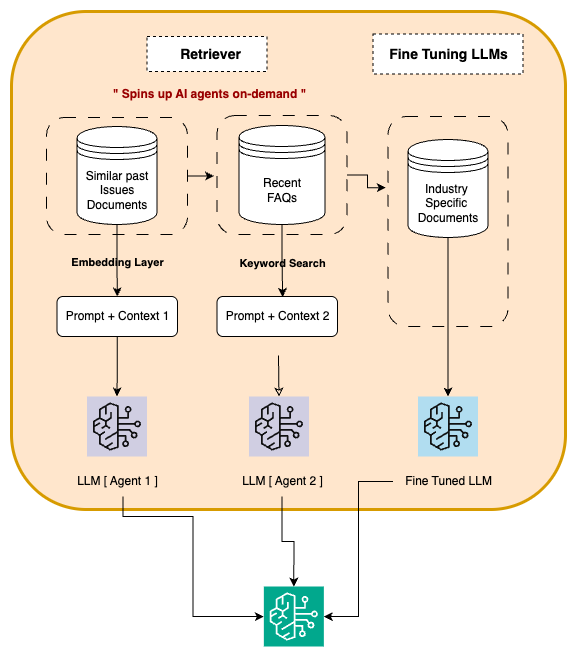

The diagram above was exported from draw.io. Its source (the exported page's mxGraphModel, read from the mxfile embedded in the PNG):
<mxGraphModel dx="168" dy="723" grid="1" gridSize="10" guides="1" tooltips="1" connect="1" arrows="1" fold="1" page="1" pageScale="1" pageWidth="850" pageHeight="1100" math="0" shadow="0">
  <root>
    <mxCell id="0" />
    <mxCell id="1" parent="0" />
    <mxCell id="AbXTYkuefCIlfBneIs2B-1" value="" style="group" connectable="0" vertex="1" parent="1">
      <mxGeometry x="1290" y="1010" width="554" height="635" as="geometry" />
    </mxCell>
    <mxCell id="AbXTYkuefCIlfBneIs2B-2" value="" style="rounded=1;whiteSpace=wrap;html=1;strokeWidth=3;fillColor=#ffe6cc;strokeColor=#d79b00;" vertex="1" parent="AbXTYkuefCIlfBneIs2B-1">
      <mxGeometry width="554" height="498" as="geometry" />
    </mxCell>
    <mxCell id="AbXTYkuefCIlfBneIs2B-3" value="" style="rounded=0;whiteSpace=wrap;html=1;dashed=1;" vertex="1" parent="AbXTYkuefCIlfBneIs2B-1">
      <mxGeometry x="135.5" y="25" width="120" height="35" as="geometry" />
    </mxCell>
    <mxCell id="AbXTYkuefCIlfBneIs2B-4" value="" style="rounded=0;whiteSpace=wrap;html=1;dashed=1;" vertex="1" parent="AbXTYkuefCIlfBneIs2B-1">
      <mxGeometry x="361.5" y="22.5" width="150" height="40" as="geometry" />
    </mxCell>
    <mxCell id="AbXTYkuefCIlfBneIs2B-5" value="" style="rounded=1;whiteSpace=wrap;html=1;dashed=1;dashPattern=12 12;fillColor=none;" vertex="1" parent="AbXTYkuefCIlfBneIs2B-1">
      <mxGeometry x="376.5" y="105" width="120" height="210" as="geometry" />
    </mxCell>
    <mxCell id="AbXTYkuefCIlfBneIs2B-6" value="" style="rounded=1;whiteSpace=wrap;html=1;dashed=1;dashPattern=12 12;fillColor=none;" vertex="1" parent="AbXTYkuefCIlfBneIs2B-1">
      <mxGeometry x="35" y="106" width="141" height="117" as="geometry" />
    </mxCell>
    <mxCell id="AbXTYkuefCIlfBneIs2B-7" value="" style="sketch=0;points=[[0,0,0],[0.25,0,0],[0.5,0,0],[0.75,0,0],[1,0,0],[0,1,0],[0.25,1,0],[0.5,1,0],[0.75,1,0],[1,1,0],[0,0.25,0],[0,0.5,0],[0,0.75,0],[1,0.25,0],[1,0.5,0],[1,0.75,0]];outlineConnect=0;fillColor=#d0cee2;strokeColor=#111112;dashed=0;verticalLabelPosition=bottom;verticalAlign=top;align=center;html=1;fontSize=12;fontStyle=0;aspect=fixed;shape=mxgraph.aws4.resourceIcon;resIcon=mxgraph.aws4.bedrock;" vertex="1" parent="AbXTYkuefCIlfBneIs2B-1">
      <mxGeometry x="75.5" y="385" width="60" height="60" as="geometry" />
    </mxCell>
    <mxCell id="AbXTYkuefCIlfBneIs2B-8" value="&lt;p class=&quot;p1&quot;&gt;Similar past&lt;br&gt;Issues&lt;br&gt;Documents&lt;/p&gt;" style="shape=datastore;whiteSpace=wrap;html=1;" vertex="1" parent="AbXTYkuefCIlfBneIs2B-1">
      <mxGeometry x="65.5" y="115" width="80" height="98" as="geometry" />
    </mxCell>
    <mxCell id="AbXTYkuefCIlfBneIs2B-9" value="Prompt + Context 1" style="rounded=1;whiteSpace=wrap;html=1;" vertex="1" parent="AbXTYkuefCIlfBneIs2B-1">
      <mxGeometry x="45.5" y="285" width="120.5" height="40" as="geometry" />
    </mxCell>
    <mxCell id="AbXTYkuefCIlfBneIs2B-10" style="edgeStyle=orthogonalEdgeStyle;rounded=0;orthogonalLoop=1;jettySize=auto;html=1;exitX=0.5;exitY=1;exitDx=0;exitDy=0;entryX=0.5;entryY=0;entryDx=0;entryDy=0;" edge="1" parent="AbXTYkuefCIlfBneIs2B-1" source="AbXTYkuefCIlfBneIs2B-8" target="AbXTYkuefCIlfBneIs2B-9">
      <mxGeometry relative="1" as="geometry">
        <Array as="points" />
      </mxGeometry>
    </mxCell>
    <mxCell id="AbXTYkuefCIlfBneIs2B-11" value="&lt;b&gt;Embedding Layer&lt;/b&gt;" style="edgeLabel;html=1;align=center;verticalAlign=middle;resizable=0;points=[];labelBackgroundColor=none;" connectable="0" vertex="1" parent="AbXTYkuefCIlfBneIs2B-10">
      <mxGeometry x="0.0485" relative="1" as="geometry">
        <mxPoint as="offset" />
      </mxGeometry>
    </mxCell>
    <mxCell id="AbXTYkuefCIlfBneIs2B-12" style="edgeStyle=orthogonalEdgeStyle;rounded=0;orthogonalLoop=1;jettySize=auto;html=1;exitX=0.5;exitY=1;exitDx=0;exitDy=0;entryX=0.5;entryY=0;entryDx=0;entryDy=0;entryPerimeter=0;" edge="1" parent="AbXTYkuefCIlfBneIs2B-1" source="AbXTYkuefCIlfBneIs2B-9" target="AbXTYkuefCIlfBneIs2B-7">
      <mxGeometry relative="1" as="geometry" />
    </mxCell>
    <mxCell id="AbXTYkuefCIlfBneIs2B-13" value="&lt;b&gt;&lt;font style=&quot;font-size: 14px;&quot;&gt;Retriever&lt;/font&gt;&lt;/b&gt;" style="text;html=1;align=center;verticalAlign=middle;resizable=0;points=[];autosize=1;strokeColor=none;fillColor=none;" vertex="1" parent="AbXTYkuefCIlfBneIs2B-1">
      <mxGeometry x="158.5" y="27.5" width="80" height="30" as="geometry" />
    </mxCell>
    <mxCell id="AbXTYkuefCIlfBneIs2B-14" style="edgeStyle=orthogonalEdgeStyle;rounded=0;orthogonalLoop=1;jettySize=auto;html=1;" edge="1" parent="AbXTYkuefCIlfBneIs2B-1" source="AbXTYkuefCIlfBneIs2B-15" target="AbXTYkuefCIlfBneIs2B-25">
      <mxGeometry relative="1" as="geometry">
        <mxPoint x="191.5" y="525" as="targetPoint" />
        <Array as="points">
          <mxPoint x="111.5" y="505" />
          <mxPoint x="181.5" y="505" />
        </Array>
      </mxGeometry>
    </mxCell>
    <mxCell id="AbXTYkuefCIlfBneIs2B-15" value="LLM [ Agent 1 ]" style="text;html=1;align=center;verticalAlign=middle;resizable=0;points=[];autosize=1;strokeColor=none;fillColor=none;" vertex="1" parent="AbXTYkuefCIlfBneIs2B-1">
      <mxGeometry x="55.5" y="455" width="100" height="30" as="geometry" />
    </mxCell>
    <mxCell id="AbXTYkuefCIlfBneIs2B-16" value="" style="rounded=1;whiteSpace=wrap;html=1;dashed=1;dashPattern=12 12;fillColor=none;" vertex="1" parent="AbXTYkuefCIlfBneIs2B-1">
      <mxGeometry x="205.5" y="104" width="130" height="119" as="geometry" />
    </mxCell>
    <mxCell id="AbXTYkuefCIlfBneIs2B-17" value="Recent &lt;br&gt;FAQs" style="shape=datastore;whiteSpace=wrap;html=1;" vertex="1" parent="AbXTYkuefCIlfBneIs2B-1">
      <mxGeometry x="227.5" y="114" width="86" height="99" as="geometry" />
    </mxCell>
    <mxCell id="AbXTYkuefCIlfBneIs2B-18" value="Prompt + Context 2" style="rounded=1;whiteSpace=wrap;html=1;" vertex="1" parent="AbXTYkuefCIlfBneIs2B-1">
      <mxGeometry x="205.5" y="285" width="120.5" height="40" as="geometry" />
    </mxCell>
    <mxCell id="AbXTYkuefCIlfBneIs2B-19" value="" style="sketch=0;points=[[0,0,0],[0.25,0,0],[0.5,0,0],[0.75,0,0],[1,0,0],[0,1,0],[0.25,1,0],[0.5,1,0],[0.75,1,0],[1,1,0],[0,0.25,0],[0,0.5,0],[0,0.75,0],[1,0.25,0],[1,0.5,0],[1,0.75,0]];outlineConnect=0;fillColor=#d0cee2;strokeColor=#111112;dashed=0;verticalLabelPosition=bottom;verticalAlign=top;align=center;html=1;fontSize=12;fontStyle=0;aspect=fixed;shape=mxgraph.aws4.resourceIcon;resIcon=mxgraph.aws4.bedrock;" vertex="1" parent="AbXTYkuefCIlfBneIs2B-1">
      <mxGeometry x="237.5" y="385" width="60" height="60" as="geometry" />
    </mxCell>
    <mxCell id="AbXTYkuefCIlfBneIs2B-20" style="edgeStyle=orthogonalEdgeStyle;rounded=0;orthogonalLoop=1;jettySize=auto;html=1;entryX=0.5;entryY=0;entryDx=0;entryDy=0;entryPerimeter=0;" edge="1" parent="AbXTYkuefCIlfBneIs2B-1" source="AbXTYkuefCIlfBneIs2B-21" target="AbXTYkuefCIlfBneIs2B-25">
      <mxGeometry relative="1" as="geometry">
        <mxPoint x="195.5" y="495" as="targetPoint" />
      </mxGeometry>
    </mxCell>
    <mxCell id="AbXTYkuefCIlfBneIs2B-21" value="LLM [ Agent 2 ]" style="text;html=1;align=center;verticalAlign=middle;resizable=0;points=[];autosize=1;strokeColor=none;fillColor=none;" vertex="1" parent="AbXTYkuefCIlfBneIs2B-1">
      <mxGeometry x="220.5" y="455" width="100" height="30" as="geometry" />
    </mxCell>
    <mxCell id="AbXTYkuefCIlfBneIs2B-22" style="edgeStyle=orthogonalEdgeStyle;rounded=0;orthogonalLoop=1;jettySize=auto;html=1;exitX=0.5;exitY=1;exitDx=0;exitDy=0;entryX=0.545;entryY=0.01;entryDx=0;entryDy=0;entryPerimeter=0;" edge="1" parent="AbXTYkuefCIlfBneIs2B-1" source="AbXTYkuefCIlfBneIs2B-17" target="AbXTYkuefCIlfBneIs2B-18">
      <mxGeometry relative="1" as="geometry" />
    </mxCell>
    <mxCell id="AbXTYkuefCIlfBneIs2B-23" value="Keyword Search" style="edgeLabel;html=1;align=center;verticalAlign=middle;resizable=0;points=[];labelBackgroundColor=none;fontStyle=1" connectable="0" vertex="1" parent="AbXTYkuefCIlfBneIs2B-22">
      <mxGeometry x="-0.0287" relative="1" as="geometry">
        <mxPoint y="2" as="offset" />
      </mxGeometry>
    </mxCell>
    <mxCell id="AbXTYkuefCIlfBneIs2B-24" style="edgeStyle=orthogonalEdgeStyle;rounded=0;orthogonalLoop=1;jettySize=auto;html=1;entryX=-0.023;entryY=0.509;entryDx=0;entryDy=0;entryPerimeter=0;" edge="1" parent="AbXTYkuefCIlfBneIs2B-1" target="AbXTYkuefCIlfBneIs2B-16">
      <mxGeometry relative="1" as="geometry">
        <mxPoint x="175.5" y="164.5" as="sourcePoint" />
      </mxGeometry>
    </mxCell>
    <mxCell id="AbXTYkuefCIlfBneIs2B-25" value="" style="sketch=0;points=[[0,0,0],[0.25,0,0],[0.5,0,0],[0.75,0,0],[1,0,0],[0,1,0],[0.25,1,0],[0.5,1,0],[0.75,1,0],[1,1,0],[0,0.25,0],[0,0.5,0],[0,0.75,0],[1,0.25,0],[1,0.5,0],[1,0.75,0]];outlineConnect=0;fontColor=#232F3E;fillColor=#01A88D;strokeColor=#ffffff;dashed=0;verticalLabelPosition=bottom;verticalAlign=top;align=center;html=1;fontSize=12;fontStyle=0;aspect=fixed;shape=mxgraph.aws4.resourceIcon;resIcon=mxgraph.aws4.bedrock;" vertex="1" parent="AbXTYkuefCIlfBneIs2B-1">
      <mxGeometry x="252.35000000000002" y="575" width="60" height="60" as="geometry" />
    </mxCell>
    <mxCell id="AbXTYkuefCIlfBneIs2B-26" value="" style="sketch=0;points=[[0,0,0],[0.25,0,0],[0.5,0,0],[0.75,0,0],[1,0,0],[0,1,0],[0.25,1,0],[0.5,1,0],[0.75,1,0],[1,1,0],[0,0.25,0],[0,0.5,0],[0,0.75,0],[1,0.25,0],[1,0.5,0],[1,0.75,0]];outlineConnect=0;fillColor=#b1ddf0;strokeColor=#111212;dashed=0;verticalLabelPosition=bottom;verticalAlign=top;align=center;html=1;fontSize=12;fontStyle=0;aspect=fixed;shape=mxgraph.aws4.resourceIcon;resIcon=mxgraph.aws4.bedrock;" vertex="1" parent="AbXTYkuefCIlfBneIs2B-1">
      <mxGeometry x="406.5" y="385" width="60" height="60" as="geometry" />
    </mxCell>
    <mxCell id="AbXTYkuefCIlfBneIs2B-27" value="&lt;p class=&quot;p1&quot;&gt;Industry&amp;nbsp;&lt;br&gt;Specific&amp;nbsp;&lt;br&gt;Documents&lt;/p&gt;" style="shape=datastore;whiteSpace=wrap;html=1;" vertex="1" parent="AbXTYkuefCIlfBneIs2B-1">
      <mxGeometry x="396.5" y="128" width="80" height="98" as="geometry" />
    </mxCell>
    <mxCell id="AbXTYkuefCIlfBneIs2B-28" value="" style="edgeStyle=orthogonalEdgeStyle;rounded=0;orthogonalLoop=1;jettySize=auto;html=1;entryX=0.5;entryY=0;entryDx=0;entryDy=0;entryPerimeter=0;" edge="1" parent="AbXTYkuefCIlfBneIs2B-1" source="AbXTYkuefCIlfBneIs2B-27" target="AbXTYkuefCIlfBneIs2B-26">
      <mxGeometry relative="1" as="geometry" />
    </mxCell>
    <mxCell id="AbXTYkuefCIlfBneIs2B-29" value="Fine Tuned LLM" style="text;html=1;align=center;verticalAlign=middle;resizable=0;points=[];autosize=1;strokeColor=none;fillColor=none;" vertex="1" parent="AbXTYkuefCIlfBneIs2B-1">
      <mxGeometry x="381.5" y="455" width="110" height="30" as="geometry" />
    </mxCell>
    <mxCell id="AbXTYkuefCIlfBneIs2B-30" value="&lt;font style=&quot;font-size: 14px;&quot;&gt;&lt;b&gt;Fine Tuning LLMs&lt;/b&gt;&lt;/font&gt;" style="text;html=1;align=center;verticalAlign=middle;resizable=0;points=[];autosize=1;strokeColor=none;fillColor=none;" vertex="1" parent="AbXTYkuefCIlfBneIs2B-1">
      <mxGeometry x="366.5" y="27.5" width="140" height="30" as="geometry" />
    </mxCell>
    <mxCell id="AbXTYkuefCIlfBneIs2B-31" style="edgeStyle=orthogonalEdgeStyle;rounded=0;orthogonalLoop=1;jettySize=auto;html=1;exitX=1;exitY=0.5;exitDx=0;exitDy=0;entryX=-0.017;entryY=0.339;entryDx=0;entryDy=0;entryPerimeter=0;" edge="1" parent="AbXTYkuefCIlfBneIs2B-1" source="AbXTYkuefCIlfBneIs2B-16" target="AbXTYkuefCIlfBneIs2B-5">
      <mxGeometry relative="1" as="geometry" />
    </mxCell>
    <mxCell id="AbXTYkuefCIlfBneIs2B-32" value="&lt;p class=&quot;p1&quot;&gt;&lt;span style=&quot;background-color: transparent;&quot;&gt;&lt;font style=&quot;color: light-dark(rgb(153, 0, 0), rgb(255, 255, 255));&quot;&gt;&lt;b&gt;&quot; Spins up AI agents on-demand &quot;&lt;/b&gt;&lt;/font&gt;&lt;/span&gt;&lt;/p&gt;" style="text;html=1;align=center;verticalAlign=middle;resizable=0;points=[];autosize=1;strokeColor=none;fillColor=none;" vertex="1" parent="AbXTYkuefCIlfBneIs2B-1">
      <mxGeometry x="87.5" y="57.5" width="220" height="50" as="geometry" />
    </mxCell>
    <mxCell id="AbXTYkuefCIlfBneIs2B-33" style="edgeStyle=orthogonalEdgeStyle;rounded=0;orthogonalLoop=1;jettySize=auto;html=1;exitX=0.5;exitY=0;exitDx=0;exitDy=0;exitPerimeter=0;entryX=0.477;entryY=0.701;entryDx=0;entryDy=0;entryPerimeter=0;startArrow=classic;startFill=0;endArrow=none;endFill=1;" edge="1" parent="AbXTYkuefCIlfBneIs2B-1" source="AbXTYkuefCIlfBneIs2B-19">
      <mxGeometry relative="1" as="geometry">
        <mxPoint x="267" y="344" as="targetPoint" />
      </mxGeometry>
    </mxCell>
    <mxCell id="AbXTYkuefCIlfBneIs2B-34" style="edgeStyle=orthogonalEdgeStyle;rounded=0;orthogonalLoop=1;jettySize=auto;html=1;entryX=1;entryY=0.5;entryDx=0;entryDy=0;entryPerimeter=0;" edge="1" parent="AbXTYkuefCIlfBneIs2B-1" source="AbXTYkuefCIlfBneIs2B-29" target="AbXTYkuefCIlfBneIs2B-25">
      <mxGeometry relative="1" as="geometry" />
    </mxCell>
  </root>
</mxGraphModel>